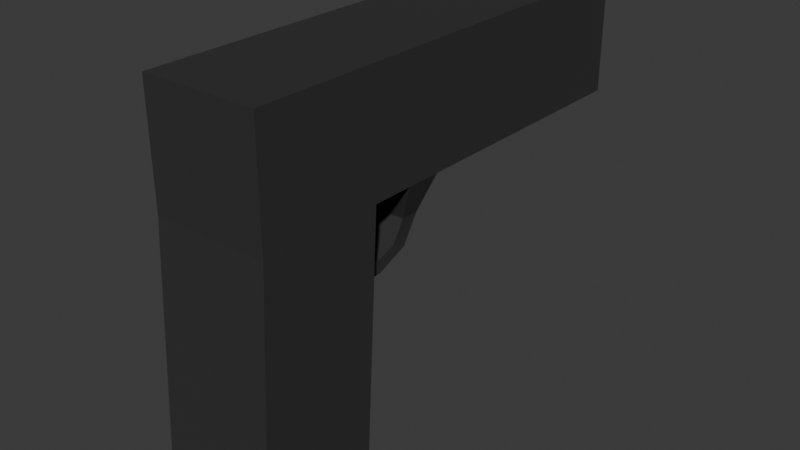 # Source: testgun.blend  (saved by Blender 4.0.36; exported with 4.5.12 LTS)
import bpy
from mathutils import Matrix  # noqa: F401  (used for matrix-valued properties, if any)

bpy.ops.wm.read_factory_settings(use_empty=True)
scene = bpy.context.scene
scene.name = 'Scene'

# ---- collections
col_collection = bpy.data.collections.new('Collection'); scene.collection.children.link(col_collection)

# ---- images (referenced by path relative to the original .blend; pixels are not part of the script)
import os
ASSET_DIR = os.environ.get("B2B_ASSET_DIR", "")  # directory of the original .blend (textures are referenced by path, not embedded)
HERE = os.path.dirname(os.path.abspath(__file__))  # packed textures are extracted next to this script under _unpacked/

def load_image(name, relpath, width, height, colorspace="sRGB"):
    """Load a texture the original file referenced (path relative to the .blend, or extracted next to this script)."""
    p = next((c for c in (os.path.join(HERE, relpath), os.path.join(ASSET_DIR, relpath)) if relpath and os.path.exists(c)), "")
    if p:
        img = bpy.data.images.load(p, check_existing=True)
        img.name = name
    else:  # same state as the original file: an image datablock whose file is absent (Cycles renders it pink)
        img = bpy.data.images.new(name, width, height)
        img.source = "FILE"
        img.filepath = "//" + (relpath or name)
    img.colorspace_settings.name = colorspace
    return img
img_pizda = load_image('pizda', '_unpacked/pizda.efb1f4e2.png', 1024, 1024, 'sRGB')

# ---- materials (node trees are filled in below, after node groups)
mat_material_003 = bpy.data.materials.new('Material.003')
mat_material_003.use_transparent_shadow = False

# ---- material node trees
mat_material_003.use_nodes = True; mat_material_003.node_tree.nodes.clear()
_N = mat_material_003.node_tree.nodes; _L = mat_material_003.node_tree.links
n0 = _N.new('ShaderNodeBsdfPrincipled'); n0.name = 'Principled BSDF'; n0.location = (10, 300)
n0.inputs[3].default_value = 1.45
n1 = _N.new('ShaderNodeOutputMaterial'); n1.name = 'Material Output'; n1.location = (300, 300)
n2 = _N.new('ShaderNodeTexImage'); n2.name = 'Image Texture'; n2.location = (-407, 242)
n2.image = img_pizda
_L.new(n0.outputs[0], n1.inputs[0])
_L.new(n2.outputs[0], n0.inputs[0])
n1.is_active_output = True

# ---- world
world_world = bpy.data.worlds.new('World'); scene.world = world_world
world_world.use_nodes = True; world_world.node_tree.nodes.clear()
_N = world_world.node_tree.nodes; _L = world_world.node_tree.links
n0 = _N.new('ShaderNodeOutputWorld'); n0.name = 'World Output'; n0.location = (300, 300)
n1 = _N.new('ShaderNodeBackground'); n1.name = 'Background'; n1.location = (10, 300)
n1.inputs[0].default_value = (0.05088, 0.05088, 0.05088, 1.0)
_L.new(n1.outputs[0], n0.inputs[0])
n0.is_active_output = True
world_world.color = (0.05088, 0.05088, 0.05088)
world_world.use_sun_shadow = False
world_world.sun_shadow_jitter_overblur = 0.0

# ---- meshes
me_cube_001 = bpy.data.meshes.new('Cube.001')
me_cube_001.from_pydata([(1.0, -1.0, -1.0), (1.0, -0.7529, 0.3427), (1.0, 1.0, -1.0), (1.0, 1.247, 0.3427), (0.0, 1.0, -1.0), (0.0, 1.247, 0.3427), (0.0, -1.0, -1.0), (0.0, -0.7529, 0.3427), (1.0, -0.7529, 0.9243), (1.0, 1.247, 0.9243), (0.0, 1.247, 0.9243), (0.0, -0.7529, 0.9243), (1.0, 6.715, 0.3427), (0.0, 6.715, 0.3427), (1.0, 6.715, 0.9243), (0.0, 6.715, 0.9243), (1.688e-33, 2.508, 0.3427), (1.0, 2.324, 0.9243), (0.0, 2.324, 0.9243), (1.0, 2.508, 0.3427), (0.0, 1.734, 0.9243), (1.0, 1.918, 0.3427), (1.688e-33, 1.918, 0.3427), (1.0, 1.734, 0.9243), (1.688e-33, 2.357, 0.1586), (0.7533, 2.357, 0.1586), (0.7533, 2.064, 0.1586), (1.688e-33, 2.064, 0.1586), (-2.66e-17, 2.136, 0.01668), (0.7124, 2.136, 0.01668), (0.7124, 1.904, 0.05148), (-1.393e-17, 1.904, 0.05148), (2.534e-18, 1.629, -0.04786), (0.7124, 1.629, -0.04786), (0.7124, 1.624, 0.01827), (2.534e-18, 1.624, 0.01827), (0.0, 1.181, -0.05387), (0.7124, 1.181, -0.05387), (0.7124, 1.176, 0.01227), (0.0, 1.176, 0.01227), (0.0, 1.283, 0.9243), (1.0, 1.283, 0.3427), (0.0, 1.283, 0.3427), (1.0, 1.283, 0.9243), (0.0, 1.39, 0.3427), (1.0, 1.39, 0.9243), (0.0, 1.39, 0.9243), (1.0, 1.39, 0.3427), (0.3161, 1.416, 0.1688), (0.0, 1.416, 0.1688), (0.0, 1.524, 0.1688), (0.3161, 1.524, 0.1688), (0.3161, 1.607, 0.1017), (0.0, 1.607, 0.1017), (0.0, 1.715, 0.1017), (0.3161, 1.715, 0.1017), (1.0, 1.283, 0.3427), (0.0, 1.283, 0.3427), (0.0, 1.39, 0.3427), (1.0, 1.39, 0.3427), (1.0, 1.283, 0.3427), (0.0, 1.283, 0.3427), (0.0, 1.39, 0.3427), (1.0, 1.39, 0.3427), (1.0, 1.283, 0.3427), (0.0, 1.283, 0.3427), (0.0, 1.39, 0.3427), (1.0, 1.39, 0.3427), (1.0, 1.283, 0.3427), (0.0, 1.283, 0.3427), (0.0, 1.39, 0.3427), (1.0, 1.39, 0.3427), (0.0, 1.285, 0.3393), (0.3437, 1.285, 0.3393), (0.3437, 1.393, 0.3393), (0.0, 1.393, 0.3393), (-1.0, -1.0, -1.0), (-1.0, -0.7529, 0.3427), (-1.0, 1.0, -1.0), (-1.0, 1.247, 0.3427), (-1.0, -0.7529, 0.9243), (-1.0, 1.247, 0.9243), (-1.0, 6.715, 0.3427), (-1.0, 6.715, 0.9243), (-1.0, 2.324, 0.9243), (-1.0, 2.508, 0.3427), (-1.0, 1.918, 0.3427), (-1.0, 1.734, 0.9243), (-0.7533, 2.357, 0.1586), (-0.7533, 2.064, 0.1586), (-0.7124, 2.136, 0.01668), (-0.7124, 1.904, 0.05148), (-0.7124, 1.629, -0.04786), (-0.7124, 1.624, 0.01827), (-0.7124, 1.181, -0.05387), (-0.7124, 1.176, 0.01227), (-1.0, 1.283, 0.3427), (-1.0, 1.283, 0.9243), (-1.0, 1.39, 0.9243), (-1.0, 1.39, 0.3427), (-0.3161, 1.416, 0.1688), (-0.3161, 1.524, 0.1688), (-0.3161, 1.607, 0.1017), (-0.3161, 1.715, 0.1017), (-1.0, 1.283, 0.3427), (-1.0, 1.39, 0.3427), (-1.0, 1.283, 0.3427), (-1.0, 1.39, 0.3427), (-1.0, 1.283, 0.3427), (-1.0, 1.39, 0.3427), (-1.0, 1.283, 0.3427), (-1.0, 1.39, 0.3427), (-0.3437, 1.285, 0.3393), (-0.3437, 1.393, 0.3393), (-0.02563, 6.715, 0.8733), (-0.4864, 6.715, 0.8298), (-0.7711, 6.715, 0.7161), (-0.7711, 6.715, 0.5755), (-0.4864, 6.715, 0.4617), (-0.02563, 6.715, 0.4183), (0.4351, 6.715, 0.4617), (0.7198, 6.715, 0.5755), (0.7198, 6.715, 0.7161), (0.4351, 6.715, 0.8298), (-0.02563, -0.5128, 0.8542), (-0.4477, -0.5128, 0.8144), (-0.7086, -0.5128, 0.7102), (-0.7086, -0.5128, 0.5814), (-0.4477, -0.5128, 0.4771), (-0.02563, -0.5128, 0.4373), (0.3964, -0.5128, 0.4771), (0.6573, -0.5128, 0.5814), (0.6573, -0.5128, 0.7102), (0.3964, -0.5128, 0.8144)], [], [(4, 5, 3, 2), (2, 3, 1, 0), (4, 2, 0, 6), (1, 3, 9, 8), (0, 1, 7, 6), (9, 10, 11, 8), (18, 17, 14, 15), (7, 1, 8, 11), (19, 16, 13, 12), (17, 19, 12, 14), (23, 21, 19, 17), (16, 19, 25, 24), (20, 23, 17, 18), (46, 45, 23, 20), (47, 44, 22, 21), (45, 47, 21, 23), (25, 26, 30, 29), (21, 22, 27, 26), (19, 21, 26, 25), (30, 31, 35, 34), (26, 27, 31, 30), (24, 25, 29, 28), (33, 34, 38, 37), (28, 29, 33, 32), (29, 30, 34, 33), (38, 39, 36, 37), (34, 35, 39, 38), (32, 33, 37, 36), (9, 3, 41, 43), (3, 5, 42, 41), (10, 9, 43, 40), (43, 41, 47, 45), (74, 73, 48, 51), (40, 43, 45, 46), (50, 51, 55, 54), (75, 74, 51, 50), (73, 72, 49, 48), (52, 53, 54, 55), (48, 49, 53, 52), (51, 48, 52, 55), (47, 44, 58, 59), (42, 41, 56, 57), (41, 47, 59, 56), (59, 58, 62, 63), (57, 56, 60, 61), (56, 59, 63, 60), (63, 62, 66, 67), (61, 60, 64, 65), (60, 63, 67, 64), (67, 66, 70, 71), (65, 64, 68, 69), (64, 67, 71, 68), (41, 42, 72, 73), (44, 47, 74, 75), (47, 41, 73, 74), (4, 78, 79, 5), (78, 76, 77, 79), (4, 6, 76, 78), (77, 80, 81, 79), (76, 6, 7, 77), (81, 80, 11, 10), (18, 15, 83, 84), (7, 11, 80, 77), (125, 124, 133, 132, 131, 130, 129, 128, 127, 126), (85, 82, 13, 16), (84, 83, 82, 85), (87, 84, 85, 86), (16, 24, 88, 85), (20, 18, 84, 87), (46, 20, 87, 98), (99, 86, 22, 44), (98, 87, 86, 99), (88, 90, 91, 89), (86, 89, 27, 22), (85, 88, 89, 86), (91, 93, 35, 31), (89, 91, 31, 27), (24, 28, 90, 88), (92, 94, 95, 93), (28, 32, 92, 90), (90, 92, 93, 91), (95, 94, 36, 39), (93, 95, 39, 35), (32, 36, 94, 92), (81, 97, 96, 79), (79, 96, 42, 5), (10, 40, 97, 81), (97, 98, 99, 96), (113, 101, 100, 112), (40, 46, 98, 97), (50, 54, 103, 101), (75, 50, 101, 113), (112, 100, 49, 72), (102, 103, 54, 53), (100, 102, 53, 49), (101, 103, 102, 100), (99, 105, 58, 44), (42, 57, 104, 96), (96, 104, 105, 99), (105, 107, 62, 58), (57, 61, 106, 104), (104, 106, 107, 105), (107, 109, 66, 62), (61, 65, 108, 106), (106, 108, 109, 107), (109, 111, 70, 66), (65, 69, 110, 108), (108, 110, 111, 109), (96, 112, 72, 42), (44, 75, 113, 99), (99, 113, 112, 96), (115, 114, 124, 125), (122, 121, 131, 132), (116, 115, 125, 126), (123, 122, 132, 133), (120, 119, 129, 130), (117, 116, 126, 127), (114, 123, 133, 124), (121, 120, 130, 131), (83, 116, 117, 82), (15, 114, 115, 116, 83), (14, 123, 114, 15), (12, 121, 122, 123, 14), (13, 119, 120, 121, 12), (82, 117, 118, 119, 13), (118, 117, 127, 128, 129, 119)])
_uv = me_cube_001.uv_layers.new(name='UVMap')
_uv.uv.foreach_set('vector', [0.1199, 0.7542, 5.89e-09, 0.7542, 1.963e-09, 0.6695, 0.1199, 0.6695, 0.3549, 0.1693, 0.237, 0.1902, 0.237, 0.02092, 0.3549, 3.313e-08, 0.4597, 0.8179, 0.3719, 0.8179, 0.3719, 0.6486, 0.4597, 0.6486, 0.237, 0.02092, 0.237, 0.1902, 0.186, 0.1902, 0.186, 0.02092, 0.2567, 0.8389, 0.1369, 0.8389, 0.1369, 0.7542, 0.2567, 0.7542, 0.5475, 0.1693, 0.4597, 0.1693, 0.4597, 2.84e-08, 0.5475, 2.84e-08, 0.4597, 0.2605, 0.5475, 0.2605, 0.5475, 0.6322, 0.4597, 0.6322, 0.3248, 0.7542, 0.3248, 0.8389, 0.2738, 0.8389, 0.2738, 0.7542, 0.5646, 0.6283, 0.6523, 0.6283, 0.6523, 1.0, 0.5646, 1.0, 0.186, 0.2814, 0.237, 0.2814, 0.237, 0.6531, 0.186, 0.6531, 0.186, 0.2315, 0.237, 0.2315, 0.237, 0.2814, 0.186, 0.2814, 0.9105, 0.7131, 0.9105, 0.7977, 0.8896, 0.7768, 0.8896, 0.7131, 0.4597, 0.2105, 0.5475, 0.2105, 0.5475, 0.2605, 0.4597, 0.2605, 0.4597, 0.1814, 0.5475, 0.1814, 0.5475, 0.2105, 0.4597, 0.2105, 0.7638, 0.7976, 0.7638, 0.713, 0.794, 0.713, 0.794, 0.7976, 0.186, 0.2024, 0.237, 0.2024, 0.237, 0.2315, 0.186, 0.2315, 0.2732, 0.8881, 0.2732, 0.8633, 0.2818, 0.8553, 0.2833, 0.8791, 0.9481, 0.6284, 0.9481, 0.7131, 0.9275, 0.7131, 0.9275, 0.6493, 0.2291, 0.9053, 0.2291, 0.8553, 0.2562, 0.8676, 0.2562, 0.8924, 0.9626, 0.9348, 0.9626, 0.8745, 0.9853, 0.8745, 0.9853, 0.9348, 0.8215, 0.9417, 0.8215, 0.8779, 0.8329, 0.8779, 0.8329, 0.9382, 0.7638, 0.8778, 0.7638, 0.814, 0.7771, 0.8175, 0.7771, 0.8778, 0.4739, 0.8798, 0.4797, 0.8797, 0.4824, 0.9097, 0.4766, 0.9098, 0.8499, 0.8745, 0.8499, 0.8142, 0.8972, 0.8142, 0.8972, 0.8745, 0.4785, 0.8344, 0.4824, 0.8579, 0.4797, 0.8797, 0.4739, 0.8798, 0.7941, 0.9347, 0.7941, 0.8743, 0.7999, 0.8743, 0.7999, 0.9347, 0.3719, 0.955, 0.3719, 0.8947, 0.4032, 0.8947, 0.4032, 0.955, 0.9142, 0.8745, 0.9142, 0.8142, 0.9455, 0.8142, 0.9455, 0.8745, 0.186, 0.1902, 0.237, 0.1902, 0.237, 0.1932, 0.186, 0.1932, 0.3419, 0.8389, 0.3419, 0.7542, 0.345, 0.7542, 0.345, 0.8389, 0.4597, 0.1693, 0.5475, 0.1693, 0.5475, 0.1723, 0.4597, 0.1723, 0.186, 0.1932, 0.237, 0.1932, 0.237, 0.2024, 0.186, 0.2024, 0.3274, 0.903, 0.3349, 0.8975, 0.3349, 0.9158, 0.3274, 0.9213, 0.4597, 0.1723, 0.5475, 0.1723, 0.5475, 0.1814, 0.4597, 0.1814, 0.08889, 0.882, 0.08889, 0.8553, 0.1067, 0.8553, 0.1067, 0.882, 0.525, 0.8635, 0.525, 0.8344, 0.5439, 0.8367, 0.5439, 0.8635, 1.963e-09, 0.9135, 9.816e-10, 0.8844, 0.01887, 0.8844, 0.01887, 0.9111, 0.1586, 0.9088, 0.1586, 0.882, 0.168, 0.882, 0.168, 0.9088, 0.1237, 0.9088, 0.1237, 0.882, 0.1415, 0.882, 0.1415, 0.9088, 0.3274, 0.8639, 0.3305, 0.8553, 0.3305, 0.8725, 0.3274, 0.8811, 1.0, 0.6284, 1.0, 0.7131, 1.0, 0.7131, 1.0, 0.6284, 0.352, 0.8975, 0.352, 0.8975, 0.352, 0.8975, 0.352, 0.8975, 0.352, 0.8975, 0.352, 0.8975, 0.352, 0.8975, 0.352, 0.8975, 0.352, 0.8975, 0.352, 0.8975, 0.352, 0.8975, 0.352, 0.8975, 0.352, 0.8975, 0.352, 0.8975, 0.352, 0.8975, 0.352, 0.8975, 0.352, 0.8975, 0.352, 0.8975, 0.352, 0.8975, 0.352, 0.8975, 0.352, 0.8975, 0.352, 0.8975, 0.352, 0.8975, 0.352, 0.8975, 0.352, 0.8975, 0.352, 0.8975, 0.352, 0.8975, 0.352, 0.8975, 0.352, 0.8975, 0.352, 0.8975, 0.352, 0.8975, 0.352, 0.8975, 0.352, 0.8975, 0.352, 0.8975, 0.352, 0.8975, 0.352, 0.8975, 0.352, 0.8975, 0.352, 0.8975, 0.352, 0.8975, 0.352, 0.8975, 0.352, 0.8975, 0.352, 0.8975, 0.352, 0.8975, 0.352, 0.8975, 0.9652, 0.7977, 0.9652, 0.7131, 0.9656, 0.7131, 0.9656, 0.7422, 0.9826, 0.7131, 0.9826, 0.6284, 0.983, 0.684, 0.983, 0.7131, 0.0359, 0.8553, 0.04536, 0.8553, 0.04534, 0.9108, 0.0359, 0.9109, 0.1199, 0.7542, 0.1199, 0.8389, 8.835e-09, 0.8389, 5.89e-09, 0.7542, 0.1689, 0.4838, 0.1689, 0.6531, 0.05106, 0.6322, 0.05106, 0.4629, 0.4597, 0.8179, 0.4597, 0.6486, 0.5475, 0.6486, 0.5475, 0.8179, 0.05106, 0.6322, 4.221e-08, 0.6322, 3.436e-08, 0.4629, 0.05106, 0.4629, 0.2567, 0.6695, 0.2567, 0.7542, 0.1369, 0.7542, 0.1369, 0.6695, 0.3719, 0.1693, 0.3719, 2.84e-08, 0.4597, 2.84e-08, 0.4597, 0.1693, 0.4597, 0.2605, 0.4597, 0.6322, 0.3719, 0.6322, 0.3719, 0.2605, 0.3248, 0.7542, 0.2738, 0.7542, 0.2738, 0.6695, 0.3248, 0.6695, 0.4534, 0.8564, 0.4569, 0.8922, 0.4534, 0.9279, 0.4442, 0.95, 0.4329, 0.95, 0.4238, 0.9279, 0.4203, 0.8922, 0.4238, 0.8564, 0.4329, 0.8344, 0.4442, 0.8344, 0.7401, 0.6283, 0.7401, 1.0, 0.6523, 1.0, 0.6523, 0.6283, 3.043e-08, 0.3717, 1.276e-08, 3.786e-08, 0.05106, 3.597e-08, 0.05106, 0.3717, 3.239e-08, 0.4217, 3.043e-08, 0.3717, 0.05106, 0.3717, 0.05106, 0.4217, 0.9105, 0.7131, 0.8896, 0.7131, 0.8896, 0.6493, 0.9105, 0.6284, 0.4597, 0.2105, 0.4597, 0.2605, 0.3719, 0.2605, 0.3719, 0.2105, 0.4597, 0.1814, 0.4597, 0.2105, 0.3719, 0.2105, 0.3719, 0.1814, 0.7638, 0.6283, 0.794, 0.6283, 0.794, 0.713, 0.7638, 0.713, 3.338e-08, 0.4508, 3.239e-08, 0.4217, 0.05106, 0.4217, 0.05106, 0.4508, 0.3104, 0.8881, 0.3003, 0.8791, 0.3018, 0.8553, 0.3104, 0.8633, 0.9481, 0.7977, 0.9275, 0.7768, 0.9275, 0.7131, 0.9481, 0.7131, 0.1851, 0.8553, 0.2121, 0.8681, 0.2121, 0.8929, 0.1851, 0.9053, 0.9626, 0.8142, 0.9853, 0.8142, 0.9853, 0.8745, 0.9626, 0.8745, 0.8215, 0.8142, 0.8329, 0.8176, 0.8329, 0.8779, 0.8215, 0.8779, 0.7638, 0.8778, 0.7771, 0.8778, 0.7771, 0.9381, 0.7638, 0.9416, 0.508, 0.8798, 0.5053, 0.9098, 0.4995, 0.9097, 0.5022, 0.8797, 0.8499, 0.8745, 0.8972, 0.8745, 0.8972, 0.9348, 0.8499, 0.9348, 0.5034, 0.8344, 0.508, 0.8798, 0.5022, 0.8797, 0.4995, 0.8579, 0.7941, 0.814, 0.7999, 0.814, 0.7999, 0.8743, 0.7941, 0.8743, 0.3719, 0.8344, 0.4032, 0.8344, 0.4032, 0.8947, 0.3719, 0.8947, 0.9142, 0.8745, 0.9455, 0.8745, 0.9455, 0.9348, 0.9142, 0.9348, 3.436e-08, 0.4629, 3.436e-08, 0.4599, 0.05106, 0.4599, 0.05106, 0.4629, 0.3419, 0.6695, 0.345, 0.6695, 0.345, 0.7542, 0.3419, 0.7542, 0.4597, 0.1693, 0.4597, 0.1723, 0.3719, 0.1723, 0.3719, 0.1693, 3.436e-08, 0.4599, 3.338e-08, 0.4508, 0.05106, 0.4508, 0.05106, 0.4599, 0.2807, 0.91, 0.2807, 0.9284, 0.2732, 0.9229, 0.2732, 0.9045, 0.4597, 0.1723, 0.4597, 0.1814, 0.3719, 0.1814, 0.3719, 0.1723, 0.08889, 0.882, 0.1067, 0.882, 0.1067, 0.9088, 0.08889, 0.9088, 0.525, 0.8635, 0.5439, 0.8635, 0.5439, 0.8902, 0.525, 0.8926, 0.0, 0.8553, 0.01887, 0.8576, 0.01887, 0.8844, 9.816e-10, 0.8844, 0.1586, 0.8553, 0.168, 0.8553, 0.168, 0.882, 0.1586, 0.882, 0.1237, 0.8553, 0.1415, 0.8553, 0.1415, 0.882, 0.1237, 0.882, 0.3507, 0.8639, 0.3507, 0.8811, 0.3476, 0.8725, 0.3476, 0.8553, 1.0, 0.7977, 1.0, 0.7977, 1.0, 0.7131, 1.0, 0.7131, 0.352, 0.8975, 0.352, 0.8975, 0.352, 0.8975, 0.352, 0.8975, 0.352, 0.8975, 0.352, 0.8975, 0.352, 0.8975, 0.352, 0.8975, 0.352, 0.8975, 0.352, 0.8975, 0.352, 0.8975, 0.352, 0.8975, 0.352, 0.8975, 0.352, 0.8975, 0.352, 0.8975, 0.352, 0.8975, 0.352, 0.8975, 0.352, 0.8975, 0.352, 0.8975, 0.352, 0.8975, 0.352, 0.8975, 0.352, 0.8975, 0.352, 0.8975, 0.352, 0.8975, 0.352, 0.8975, 0.352, 0.8975, 0.352, 0.8975, 0.352, 0.8975, 0.352, 0.8975, 0.352, 0.8975, 0.352, 0.8975, 0.352, 0.8975, 0.352, 0.8975, 0.352, 0.8975, 0.352, 0.8975, 0.352, 0.8975, 0.352, 0.8975, 0.352, 0.8975, 0.352, 0.8975, 0.352, 0.8975, 0.352, 0.8975, 0.352, 0.8975, 0.352, 0.8975, 0.352, 0.8975, 0.9652, 0.6284, 0.9656, 0.684, 0.9656, 0.7131, 0.9652, 0.7131, 0.9826, 0.7131, 0.983, 0.7131, 0.983, 0.7422, 0.9826, 0.7977, 0.07185, 0.8553, 0.07185, 0.9109, 0.06242, 0.9108, 0.0624, 0.8553, 0.6485, 7.289e-08, 0.6891, 7.573e-08, 0.6889, 0.6119, 0.6517, 0.6119, 0.9657, 0.6119, 0.9533, 0.6119, 0.9538, 3.881e-08, 0.9652, 3.881e-08, 0.8654, 5.206e-08, 0.8923, 0.0001084, 0.8923, 0.612, 0.8677, 0.6119, 0.8215, 0.0001084, 0.8484, 6.342e-08, 0.8461, 0.6119, 0.8215, 0.612, 0.8044, 0.6119, 0.7638, 0.6119, 0.764, 2.083e-08, 0.8012, 2.177e-08, 0.9951, 0.6119, 0.9827, 0.6119, 0.9832, 4.638e-08, 0.9945, 4.638e-08, 0.7061, 9.466e-10, 0.7468, 0.0, 0.7435, 0.6119, 0.7063, 0.6119, 0.9363, 0.612, 0.9094, 0.6119, 0.9094, 4.922e-08, 0.934, 9.929e-05, 0.8215, 0.7977, 0.8397, 0.7783, 0.8521, 0.7783, 0.8725, 0.7977, 0.8215, 0.7131, 0.8259, 0.7152, 0.8298, 0.7542, 0.8397, 0.7783, 0.8215, 0.7977, 0.8215, 0.6284, 0.8298, 0.6762, 0.8259, 0.7152, 0.8215, 0.7131, 0.8725, 0.6284, 0.8521, 0.6521, 0.8397, 0.6521, 0.8298, 0.6762, 0.8215, 0.6284, 0.8725, 0.7131, 0.8659, 0.7152, 0.8621, 0.6762, 0.8521, 0.6521, 0.8725, 0.6284, 0.8725, 0.7977, 0.8521, 0.7783, 0.8621, 0.7542, 0.8659, 0.7152, 0.8725, 0.7131, 0.5911, 0.6119, 0.5646, 0.6119, 0.5698, 5.301e-08, 0.5941, 1.307e-05, 0.6311, 5.017e-08, 0.6314, 0.6119])
me_cube_001.materials.append(mat_material_003)
me_cube_001.update()

# ---- objects
ob_cube = bpy.data.objects.new('Cube', me_cube_001)

# ---- transforms, parenting, visibility, modifiers, constraints
ob_cube.location = (0.0, 0.0, 0.0)
ob_cube.scale = (0.1619, 0.1708, 0.5578)
ob_cube.lock_rotation = (True, True, True)
ob_cube.lock_scale = (True, True, True)

# ---- collection membership
col_collection.objects.link(ob_cube)

# ---- scene / render settings (as saved in the file)
scene.frame_start = 1; scene.frame_end = 250; scene.frame_set(1)
scene.render.engine = 'BLENDER_EEVEE_NEXT'
scene.render.fps = 30
scene.cycles.sampling_pattern = 'TABULATED_SOBOL'
bpy.context.view_layer.update()

# ---- added for rendering (the .blend has no active camera and no usable light): camera, sun
cam_auto = bpy.data.cameras.new('AutoCamera')
cam_auto.lens = 50.0
cam_auto.sensor_width = 36.0
cam_auto.clip_end = 1000.0
ob_auto_camera = bpy.data.objects.new('AutoCamera', cam_auto)
scene.collection.objects.link(ob_auto_camera)
ob_auto_camera.location = (1.60051, -1.43267, 1.25931)
ob_auto_camera.rotation_euler = (1.09748, -7.21219e-08, 0.694738)
scene.camera = ob_auto_camera
light_auto_sun = bpy.data.lights.new('AutoSun', 'SUN')
light_auto_sun.energy = 3.0
light_auto_sun.angle = 0.0523599
ob_auto_sun = bpy.data.objects.new('AutoSun', light_auto_sun)
scene.collection.objects.link(ob_auto_sun)
ob_auto_sun.rotation_euler = (0.872665, 0.174533, 0.523599)
bpy.context.view_layer.update()
